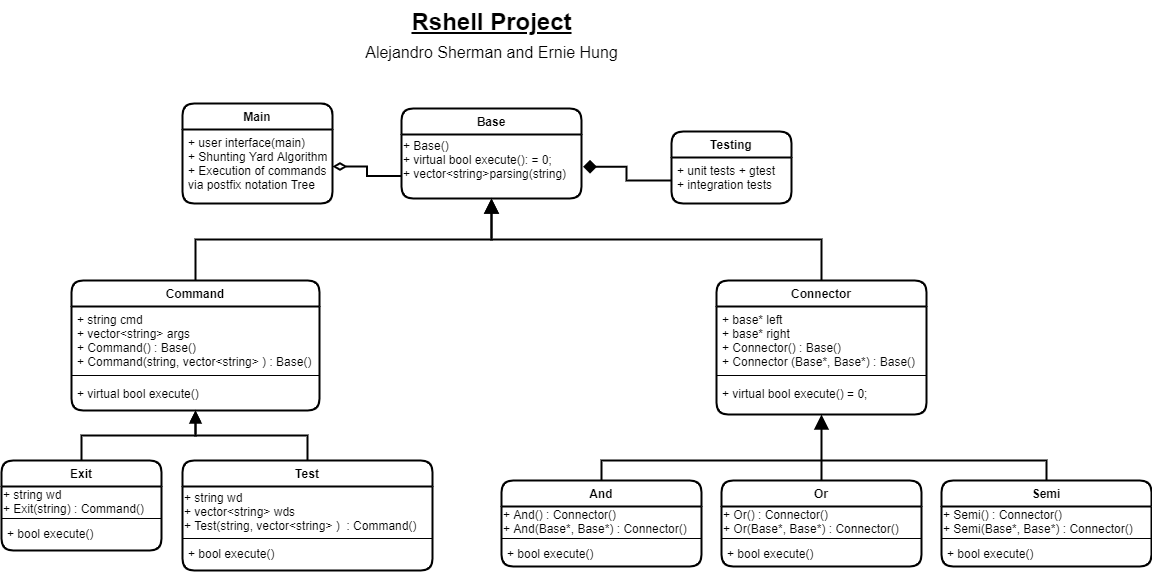

The diagram above was exported from draw.io. Its source (the exported page's mxGraphModel, read from the mxfile embedded in the PNG):
<mxGraphModel dx="1329" dy="961" grid="1" gridSize="10" guides="1" tooltips="1" connect="1" arrows="1" fold="1" page="1" pageScale="1" pageWidth="291" pageHeight="413" math="0" shadow="0">
  <root>
    <mxCell id="WIyWlLk6GJQsqaUBKTNV-0" />
    <mxCell id="WIyWlLk6GJQsqaUBKTNV-1" parent="WIyWlLk6GJQsqaUBKTNV-0" />
    <mxCell id="wDGKLWnzZCFOFCoW6ojK-1" style="edgeStyle=orthogonalEdgeStyle;rounded=0;orthogonalLoop=1;jettySize=auto;html=1;exitX=0;exitY=0.75;exitDx=0;exitDy=0;entryX=1;entryY=0.5;entryDx=0;entryDy=0;endArrow=diamondThin;endFill=0;strokeWidth=2;endSize=9;" parent="WIyWlLk6GJQsqaUBKTNV-1" source="zkfFHV4jXpPFQw0GAbJ--0" target="Y3N4mBNdhjEH7Ra8RSNy-3" edge="1">
      <mxGeometry relative="1" as="geometry" />
    </mxCell>
    <mxCell id="zkfFHV4jXpPFQw0GAbJ--0" value="Base" style="swimlane;fontStyle=1;align=center;verticalAlign=top;childLayout=stackLayout;horizontal=1;startSize=26;horizontalStack=0;resizeParent=1;resizeLast=0;collapsible=1;marginBottom=0;rounded=1;shadow=0;strokeWidth=2;comic=0;swimlaneLine=1;glass=0;" parent="WIyWlLk6GJQsqaUBKTNV-1" vertex="1">
      <mxGeometry x="240" y="18" width="180" height="90" as="geometry">
        <mxRectangle x="230" y="140" width="160" height="26" as="alternateBounds" />
      </mxGeometry>
    </mxCell>
    <mxCell id="wDGKLWnzZCFOFCoW6ojK-0" value="+ Base()&lt;br style=&quot;padding: 0px ; margin: 0px&quot;&gt;+ virtual bool execute(): = 0;&lt;br style=&quot;padding: 0px ; margin: 0px&quot;&gt;+ vector&amp;lt;string&amp;gt;parsing(string)&amp;nbsp;" style="text;html=1;align=left;verticalAlign=middle;resizable=0;points=[];autosize=1;" parent="zkfFHV4jXpPFQw0GAbJ--0" vertex="1">
      <mxGeometry y="26" width="180" height="50" as="geometry" />
    </mxCell>
    <mxCell id="zkfFHV4jXpPFQw0GAbJ--4" value="" style="line;html=1;strokeWidth=1;align=left;verticalAlign=middle;spacingTop=-1;spacingLeft=3;spacingRight=3;rotatable=0;labelPosition=right;points=[];portConstraint=eastwest;" parent="zkfFHV4jXpPFQw0GAbJ--0" vertex="1">
      <mxGeometry y="76" width="180" as="geometry" />
    </mxCell>
    <mxCell id="zkfFHV4jXpPFQw0GAbJ--6" value="Command" style="swimlane;fontStyle=1;align=center;verticalAlign=top;childLayout=stackLayout;horizontal=1;startSize=26;horizontalStack=0;resizeParent=1;resizeLast=0;collapsible=1;marginBottom=0;rounded=1;shadow=0;strokeWidth=2;" parent="WIyWlLk6GJQsqaUBKTNV-1" vertex="1">
      <mxGeometry x="-90" y="190" width="248" height="130" as="geometry">
        <mxRectangle x="130" y="380" width="160" height="26" as="alternateBounds" />
      </mxGeometry>
    </mxCell>
    <mxCell id="zkfFHV4jXpPFQw0GAbJ--7" value="+ string cmd&#10;+ vector&lt;string&gt; args&#10;+ Command() : Base()&#10;+ Command(string, vector&lt;string&gt; ) : Base()" style="text;align=left;verticalAlign=top;spacingLeft=4;spacingRight=4;overflow=hidden;rotatable=0;points=[[0,0.5],[1,0.5]];portConstraint=eastwest;" parent="zkfFHV4jXpPFQw0GAbJ--6" vertex="1">
      <mxGeometry y="26" width="248" height="64" as="geometry" />
    </mxCell>
    <mxCell id="zkfFHV4jXpPFQw0GAbJ--9" value="" style="line;html=1;strokeWidth=1;align=left;verticalAlign=middle;spacingTop=-1;spacingLeft=3;spacingRight=3;rotatable=0;labelPosition=right;points=[];portConstraint=eastwest;" parent="zkfFHV4jXpPFQw0GAbJ--6" vertex="1">
      <mxGeometry y="90" width="248" height="10" as="geometry" />
    </mxCell>
    <mxCell id="zkfFHV4jXpPFQw0GAbJ--10" value="+ virtual bool execute()" style="text;align=left;verticalAlign=top;spacingLeft=4;spacingRight=4;overflow=hidden;rotatable=0;points=[[0,0.5],[1,0.5]];portConstraint=eastwest;fontStyle=0" parent="zkfFHV4jXpPFQw0GAbJ--6" vertex="1">
      <mxGeometry y="100" width="248" height="20" as="geometry" />
    </mxCell>
    <mxCell id="zkfFHV4jXpPFQw0GAbJ--12" value="" style="endArrow=block;endSize=10;endFill=0;shadow=0;strokeWidth=2;rounded=0;edgeStyle=elbowEdgeStyle;elbow=vertical;" parent="WIyWlLk6GJQsqaUBKTNV-1" source="zkfFHV4jXpPFQw0GAbJ--6" target="zkfFHV4jXpPFQw0GAbJ--0" edge="1">
      <mxGeometry width="160" relative="1" as="geometry">
        <mxPoint x="200" y="203" as="sourcePoint" />
        <mxPoint x="200" y="203" as="targetPoint" />
      </mxGeometry>
    </mxCell>
    <mxCell id="zkfFHV4jXpPFQw0GAbJ--13" value="Connector" style="swimlane;fontStyle=1;align=center;verticalAlign=top;childLayout=stackLayout;horizontal=1;startSize=26;horizontalStack=0;resizeParent=1;resizeLast=0;collapsible=1;marginBottom=0;rounded=1;shadow=0;strokeWidth=2;" parent="WIyWlLk6GJQsqaUBKTNV-1" vertex="1">
      <mxGeometry x="555" y="190" width="210" height="134" as="geometry">
        <mxRectangle x="340" y="380" width="170" height="26" as="alternateBounds" />
      </mxGeometry>
    </mxCell>
    <mxCell id="zkfFHV4jXpPFQw0GAbJ--14" value="+ base* left&#10;+ base* right&#10;+ Connector() : Base()&#10;+ Connector (Base*, Base*) : Base()" style="text;align=left;verticalAlign=top;spacingLeft=4;spacingRight=4;overflow=hidden;rotatable=0;points=[[0,0.5],[1,0.5]];portConstraint=eastwest;" parent="zkfFHV4jXpPFQw0GAbJ--13" vertex="1">
      <mxGeometry y="26" width="210" height="64" as="geometry" />
    </mxCell>
    <mxCell id="zkfFHV4jXpPFQw0GAbJ--15" value="" style="line;html=1;strokeWidth=1;align=left;verticalAlign=middle;spacingTop=-1;spacingLeft=3;spacingRight=3;rotatable=0;labelPosition=right;points=[];portConstraint=eastwest;" parent="zkfFHV4jXpPFQw0GAbJ--13" vertex="1">
      <mxGeometry y="90" width="210" height="10" as="geometry" />
    </mxCell>
    <mxCell id="m-QH6XKg68tQ9GyD3DAa-18" value="+ virtual bool execute() = 0;" style="text;align=left;verticalAlign=top;spacingLeft=4;spacingRight=4;overflow=hidden;rotatable=0;points=[[0,0.5],[1,0.5]];portConstraint=eastwest;fontStyle=0" parent="zkfFHV4jXpPFQw0GAbJ--13" vertex="1">
      <mxGeometry y="100" width="210" height="34" as="geometry" />
    </mxCell>
    <mxCell id="zkfFHV4jXpPFQw0GAbJ--16" value="" style="endArrow=block;endSize=10;endFill=1;shadow=0;strokeWidth=2;rounded=0;edgeStyle=elbowEdgeStyle;elbow=vertical;" parent="WIyWlLk6GJQsqaUBKTNV-1" source="zkfFHV4jXpPFQw0GAbJ--13" target="zkfFHV4jXpPFQw0GAbJ--0" edge="1">
      <mxGeometry width="160" relative="1" as="geometry">
        <mxPoint x="210" y="373" as="sourcePoint" />
        <mxPoint x="310" y="271" as="targetPoint" />
      </mxGeometry>
    </mxCell>
    <mxCell id="m-QH6XKg68tQ9GyD3DAa-8" value="Testing" style="swimlane;fontStyle=1;align=center;verticalAlign=top;childLayout=stackLayout;horizontal=1;startSize=26;horizontalStack=0;resizeParent=1;resizeParentMax=0;resizeLast=0;collapsible=1;marginBottom=0;rounded=1;shadow=0;glass=0;comic=0;strokeWidth=2;" parent="WIyWlLk6GJQsqaUBKTNV-1" vertex="1">
      <mxGeometry x="510" y="41" width="120" height="72" as="geometry" />
    </mxCell>
    <mxCell id="m-QH6XKg68tQ9GyD3DAa-10" value="" style="line;strokeWidth=1;fillColor=none;align=left;verticalAlign=middle;spacingTop=-1;spacingLeft=3;spacingRight=3;rotatable=0;labelPosition=right;points=[];portConstraint=eastwest;" parent="m-QH6XKg68tQ9GyD3DAa-8" vertex="1">
      <mxGeometry y="26" width="120" as="geometry" />
    </mxCell>
    <mxCell id="m-QH6XKg68tQ9GyD3DAa-11" value="+ unit tests + gtest&#10;+ integration tests" style="text;strokeColor=none;fillColor=none;align=left;verticalAlign=top;spacingLeft=4;spacingRight=4;overflow=hidden;rotatable=0;points=[[0,0.5],[1,0.5]];portConstraint=eastwest;" parent="m-QH6XKg68tQ9GyD3DAa-8" vertex="1">
      <mxGeometry y="26" width="120" height="46" as="geometry" />
    </mxCell>
    <mxCell id="Y3N4mBNdhjEH7Ra8RSNy-0" value="Main" style="swimlane;fontStyle=1;align=center;verticalAlign=top;childLayout=stackLayout;horizontal=1;startSize=26;horizontalStack=0;resizeParent=1;resizeParentMax=0;resizeLast=0;collapsible=1;marginBottom=0;rounded=1;strokeWidth=2;" parent="WIyWlLk6GJQsqaUBKTNV-1" vertex="1">
      <mxGeometry x="21" y="13" width="150" height="100" as="geometry" />
    </mxCell>
    <mxCell id="Y3N4mBNdhjEH7Ra8RSNy-3" value="+ user interface(main)&#10;+ Shunting Yard Algorithm&#10;+ Execution of commands &#10;via postfix notation Tree" style="text;strokeColor=none;fillColor=none;align=left;verticalAlign=top;spacingLeft=4;spacingRight=4;overflow=hidden;rotatable=0;points=[[0,0.5],[1,0.5]];portConstraint=eastwest;" parent="Y3N4mBNdhjEH7Ra8RSNy-0" vertex="1">
      <mxGeometry y="26" width="150" height="74" as="geometry" />
    </mxCell>
    <mxCell id="Y3N4mBNdhjEH7Ra8RSNy-2" value="" style="line;strokeWidth=1;fillColor=none;align=left;verticalAlign=middle;spacingTop=-1;spacingLeft=3;spacingRight=3;rotatable=0;labelPosition=right;points=[];portConstraint=eastwest;" parent="Y3N4mBNdhjEH7Ra8RSNy-0" vertex="1">
      <mxGeometry y="100" width="150" as="geometry" />
    </mxCell>
    <mxCell id="9o1iRFv921bKxpBs8MBg-7" style="edgeStyle=orthogonalEdgeStyle;rounded=0;orthogonalLoop=1;jettySize=auto;html=1;exitX=0.5;exitY=0;exitDx=0;exitDy=0;entryX=0.5;entryY=1;entryDx=0;entryDy=0;strokeWidth=2;endArrow=block;endFill=1;startSize=13;" edge="1" parent="WIyWlLk6GJQsqaUBKTNV-1" source="Y3N4mBNdhjEH7Ra8RSNy-9" target="zkfFHV4jXpPFQw0GAbJ--6">
      <mxGeometry relative="1" as="geometry" />
    </mxCell>
    <mxCell id="Y3N4mBNdhjEH7Ra8RSNy-9" value="Exit" style="swimlane;fontStyle=1;align=center;verticalAlign=top;childLayout=stackLayout;horizontal=1;startSize=26;horizontalStack=0;resizeParent=1;resizeParentMax=0;resizeLast=0;collapsible=1;marginBottom=0;rounded=1;strokeWidth=2;" parent="WIyWlLk6GJQsqaUBKTNV-1" vertex="1">
      <mxGeometry x="-160" y="370" width="160" height="90" as="geometry" />
    </mxCell>
    <mxCell id="TdXe9JHyKRH66wTOo-fW-0" value="+ string wd&lt;br&gt;+ Exit(string) : Command()" style="text;html=1;align=left;verticalAlign=middle;resizable=0;points=[];autosize=1;" parent="Y3N4mBNdhjEH7Ra8RSNy-9" vertex="1">
      <mxGeometry y="26" width="160" height="30" as="geometry" />
    </mxCell>
    <mxCell id="Y3N4mBNdhjEH7Ra8RSNy-11" value="" style="line;strokeWidth=1;fillColor=none;align=left;verticalAlign=middle;spacingTop=-1;spacingLeft=3;spacingRight=3;rotatable=0;labelPosition=right;points=[];portConstraint=eastwest;" parent="Y3N4mBNdhjEH7Ra8RSNy-9" vertex="1">
      <mxGeometry y="56" width="160" height="4" as="geometry" />
    </mxCell>
    <mxCell id="Y3N4mBNdhjEH7Ra8RSNy-12" value="+ bool execute()" style="text;strokeColor=none;fillColor=none;align=left;verticalAlign=top;spacingLeft=4;spacingRight=4;overflow=hidden;rotatable=0;points=[[0,0.5],[1,0.5]];portConstraint=eastwest;" parent="Y3N4mBNdhjEH7Ra8RSNy-9" vertex="1">
      <mxGeometry y="60" width="160" height="30" as="geometry" />
    </mxCell>
    <mxCell id="TdXe9JHyKRH66wTOo-fW-18" style="edgeStyle=orthogonalEdgeStyle;rounded=0;orthogonalLoop=1;jettySize=auto;html=1;exitX=0.5;exitY=0;exitDx=0;exitDy=0;startArrow=none;startFill=0;endArrow=none;endFill=0;endSize=10;targetPerimeterSpacing=6;strokeWidth=2;" parent="WIyWlLk6GJQsqaUBKTNV-1" source="Y3N4mBNdhjEH7Ra8RSNy-13" edge="1">
      <mxGeometry relative="1" as="geometry">
        <mxPoint x="660" y="370" as="targetPoint" />
        <Array as="points">
          <mxPoint x="440" y="370" />
        </Array>
      </mxGeometry>
    </mxCell>
    <mxCell id="Y3N4mBNdhjEH7Ra8RSNy-13" value="And" style="swimlane;fontStyle=1;align=center;verticalAlign=top;childLayout=stackLayout;horizontal=1;startSize=26;horizontalStack=0;resizeParent=1;resizeParentMax=0;resizeLast=0;collapsible=1;marginBottom=0;rounded=1;strokeWidth=2;" parent="WIyWlLk6GJQsqaUBKTNV-1" vertex="1">
      <mxGeometry x="340" y="390" width="200" height="86" as="geometry" />
    </mxCell>
    <mxCell id="TdXe9JHyKRH66wTOo-fW-3" value="+ And() : Connector()&lt;br&gt;+ And(Base*, Base*) : Connector()" style="text;html=1;align=left;verticalAlign=middle;resizable=0;points=[];autosize=1;" parent="Y3N4mBNdhjEH7Ra8RSNy-13" vertex="1">
      <mxGeometry y="26" width="200" height="30" as="geometry" />
    </mxCell>
    <mxCell id="Y3N4mBNdhjEH7Ra8RSNy-15" value="" style="line;strokeWidth=1;fillColor=none;align=left;verticalAlign=middle;spacingTop=-1;spacingLeft=3;spacingRight=3;rotatable=0;labelPosition=right;points=[];portConstraint=eastwest;" parent="Y3N4mBNdhjEH7Ra8RSNy-13" vertex="1">
      <mxGeometry y="56" width="200" height="4" as="geometry" />
    </mxCell>
    <mxCell id="Y3N4mBNdhjEH7Ra8RSNy-16" value="+ bool execute()" style="text;strokeColor=none;fillColor=none;align=left;verticalAlign=top;spacingLeft=4;spacingRight=4;overflow=hidden;rotatable=0;points=[[0,0.5],[1,0.5]];portConstraint=eastwest;" parent="Y3N4mBNdhjEH7Ra8RSNy-13" vertex="1">
      <mxGeometry y="60" width="200" height="26" as="geometry" />
    </mxCell>
    <mxCell id="Y3N4mBNdhjEH7Ra8RSNy-31" value="&lt;u&gt;Rshell Project&lt;br style=&quot;font-size: 20px&quot;&gt;&lt;/u&gt;&lt;font size=&quot;1&quot;&gt;&lt;span style=&quot;font-weight: 400 ; font-size: 16px&quot;&gt;Alejandro Sherman and Ernie Hung&lt;/span&gt;&lt;/font&gt;" style="text;strokeColor=none;fillColor=none;html=1;fontSize=24;fontStyle=1;verticalAlign=middle;align=center;rounded=1;" parent="WIyWlLk6GJQsqaUBKTNV-1" vertex="1">
      <mxGeometry x="115" y="-90" width="430" height="70" as="geometry" />
    </mxCell>
    <mxCell id="TdXe9JHyKRH66wTOo-fW-17" style="edgeStyle=orthogonalEdgeStyle;rounded=0;orthogonalLoop=1;jettySize=auto;html=1;exitX=0.5;exitY=0;exitDx=0;exitDy=0;entryX=0.5;entryY=1;entryDx=0;entryDy=0;startArrow=none;startFill=0;endArrow=block;endFill=1;endSize=10;targetPerimeterSpacing=6;strokeWidth=2;" parent="WIyWlLk6GJQsqaUBKTNV-1" source="TdXe9JHyKRH66wTOo-fW-4" target="zkfFHV4jXpPFQw0GAbJ--13" edge="1">
      <mxGeometry relative="1" as="geometry" />
    </mxCell>
    <mxCell id="TdXe9JHyKRH66wTOo-fW-4" value="Or" style="swimlane;fontStyle=1;align=center;verticalAlign=top;childLayout=stackLayout;horizontal=1;startSize=26;horizontalStack=0;resizeParent=1;resizeParentMax=0;resizeLast=0;collapsible=1;marginBottom=0;rounded=1;strokeWidth=2;" parent="WIyWlLk6GJQsqaUBKTNV-1" vertex="1">
      <mxGeometry x="560" y="390" width="200" height="86" as="geometry" />
    </mxCell>
    <mxCell id="TdXe9JHyKRH66wTOo-fW-5" value="+ Or() : Connector()&lt;br&gt;+ Or(Base*, Base*) : Connector()" style="text;html=1;align=left;verticalAlign=middle;resizable=0;points=[];autosize=1;" parent="TdXe9JHyKRH66wTOo-fW-4" vertex="1">
      <mxGeometry y="26" width="200" height="30" as="geometry" />
    </mxCell>
    <mxCell id="TdXe9JHyKRH66wTOo-fW-6" value="" style="line;strokeWidth=1;fillColor=none;align=left;verticalAlign=middle;spacingTop=-1;spacingLeft=3;spacingRight=3;rotatable=0;labelPosition=right;points=[];portConstraint=eastwest;" parent="TdXe9JHyKRH66wTOo-fW-4" vertex="1">
      <mxGeometry y="56" width="200" height="4" as="geometry" />
    </mxCell>
    <mxCell id="TdXe9JHyKRH66wTOo-fW-7" value="+ bool execute()" style="text;strokeColor=none;fillColor=none;align=left;verticalAlign=top;spacingLeft=4;spacingRight=4;overflow=hidden;rotatable=0;points=[[0,0.5],[1,0.5]];portConstraint=eastwest;" parent="TdXe9JHyKRH66wTOo-fW-4" vertex="1">
      <mxGeometry y="60" width="200" height="26" as="geometry" />
    </mxCell>
    <mxCell id="TdXe9JHyKRH66wTOo-fW-19" style="edgeStyle=orthogonalEdgeStyle;rounded=0;orthogonalLoop=1;jettySize=auto;html=1;exitX=0.5;exitY=0;exitDx=0;exitDy=0;startArrow=none;startFill=0;endArrow=none;endFill=0;endSize=10;targetPerimeterSpacing=6;strokeWidth=2;" parent="WIyWlLk6GJQsqaUBKTNV-1" source="TdXe9JHyKRH66wTOo-fW-11" edge="1">
      <mxGeometry relative="1" as="geometry">
        <mxPoint x="660" y="370" as="targetPoint" />
        <Array as="points">
          <mxPoint x="885" y="370" />
        </Array>
      </mxGeometry>
    </mxCell>
    <mxCell id="TdXe9JHyKRH66wTOo-fW-11" value="Semi" style="swimlane;fontStyle=1;align=center;verticalAlign=top;childLayout=stackLayout;horizontal=1;startSize=26;horizontalStack=0;resizeParent=1;resizeParentMax=0;resizeLast=0;collapsible=1;marginBottom=0;rounded=1;strokeWidth=2;" parent="WIyWlLk6GJQsqaUBKTNV-1" vertex="1">
      <mxGeometry x="780" y="390" width="210" height="86" as="geometry" />
    </mxCell>
    <mxCell id="TdXe9JHyKRH66wTOo-fW-12" value="+ Semi() : Connector()&lt;br&gt;+ Semi(Base*, Base*) : Connector()" style="text;html=1;align=left;verticalAlign=middle;resizable=0;points=[];autosize=1;" parent="TdXe9JHyKRH66wTOo-fW-11" vertex="1">
      <mxGeometry y="26" width="210" height="30" as="geometry" />
    </mxCell>
    <mxCell id="TdXe9JHyKRH66wTOo-fW-13" value="" style="line;strokeWidth=1;fillColor=none;align=left;verticalAlign=middle;spacingTop=-1;spacingLeft=3;spacingRight=3;rotatable=0;labelPosition=right;points=[];portConstraint=eastwest;" parent="TdXe9JHyKRH66wTOo-fW-11" vertex="1">
      <mxGeometry y="56" width="210" height="4" as="geometry" />
    </mxCell>
    <mxCell id="TdXe9JHyKRH66wTOo-fW-14" value="+ bool execute()" style="text;strokeColor=none;fillColor=none;align=left;verticalAlign=top;spacingLeft=4;spacingRight=4;overflow=hidden;rotatable=0;points=[[0,0.5],[1,0.5]];portConstraint=eastwest;" parent="TdXe9JHyKRH66wTOo-fW-11" vertex="1">
      <mxGeometry y="60" width="210" height="26" as="geometry" />
    </mxCell>
    <mxCell id="wDGKLWnzZCFOFCoW6ojK-2" style="edgeStyle=orthogonalEdgeStyle;rounded=0;orthogonalLoop=1;jettySize=auto;html=1;exitX=0;exitY=0.5;exitDx=0;exitDy=0;entryX=1.009;entryY=0.644;entryDx=0;entryDy=0;entryPerimeter=0;endArrow=diamond;endFill=1;endSize=9;strokeWidth=2;" parent="WIyWlLk6GJQsqaUBKTNV-1" source="m-QH6XKg68tQ9GyD3DAa-11" target="wDGKLWnzZCFOFCoW6ojK-0" edge="1">
      <mxGeometry relative="1" as="geometry" />
    </mxCell>
    <mxCell id="9o1iRFv921bKxpBs8MBg-8" style="edgeStyle=orthogonalEdgeStyle;rounded=0;orthogonalLoop=1;jettySize=auto;html=1;exitX=0.5;exitY=0;exitDx=0;exitDy=0;entryX=0.5;entryY=1;entryDx=0;entryDy=0;startSize=13;endArrow=block;endFill=1;strokeWidth=2;endSize=8;" edge="1" parent="WIyWlLk6GJQsqaUBKTNV-1" source="9o1iRFv921bKxpBs8MBg-0" target="zkfFHV4jXpPFQw0GAbJ--6">
      <mxGeometry relative="1" as="geometry" />
    </mxCell>
    <mxCell id="9o1iRFv921bKxpBs8MBg-0" value="Test" style="swimlane;fontStyle=1;align=center;verticalAlign=top;childLayout=stackLayout;horizontal=1;startSize=26;horizontalStack=0;resizeParent=1;resizeParentMax=0;resizeLast=0;collapsible=1;marginBottom=0;rounded=1;strokeWidth=2;" vertex="1" parent="WIyWlLk6GJQsqaUBKTNV-1">
      <mxGeometry x="21" y="370" width="250" height="110" as="geometry" />
    </mxCell>
    <mxCell id="9o1iRFv921bKxpBs8MBg-1" value="+ string wd&lt;br&gt;+ vector&amp;lt;string&amp;gt; wds&lt;br&gt;+ Test(string, vector&amp;lt;string&amp;gt; )&amp;nbsp; : Command()" style="text;html=1;align=left;verticalAlign=middle;resizable=0;points=[];autosize=1;" vertex="1" parent="9o1iRFv921bKxpBs8MBg-0">
      <mxGeometry y="26" width="250" height="50" as="geometry" />
    </mxCell>
    <mxCell id="9o1iRFv921bKxpBs8MBg-2" value="" style="line;strokeWidth=1;fillColor=none;align=left;verticalAlign=middle;spacingTop=-1;spacingLeft=3;spacingRight=3;rotatable=0;labelPosition=right;points=[];portConstraint=eastwest;" vertex="1" parent="9o1iRFv921bKxpBs8MBg-0">
      <mxGeometry y="76" width="250" height="4" as="geometry" />
    </mxCell>
    <mxCell id="9o1iRFv921bKxpBs8MBg-3" value="+ bool execute()" style="text;strokeColor=none;fillColor=none;align=left;verticalAlign=top;spacingLeft=4;spacingRight=4;overflow=hidden;rotatable=0;points=[[0,0.5],[1,0.5]];portConstraint=eastwest;" vertex="1" parent="9o1iRFv921bKxpBs8MBg-0">
      <mxGeometry y="80" width="250" height="30" as="geometry" />
    </mxCell>
  </root>
</mxGraphModel>